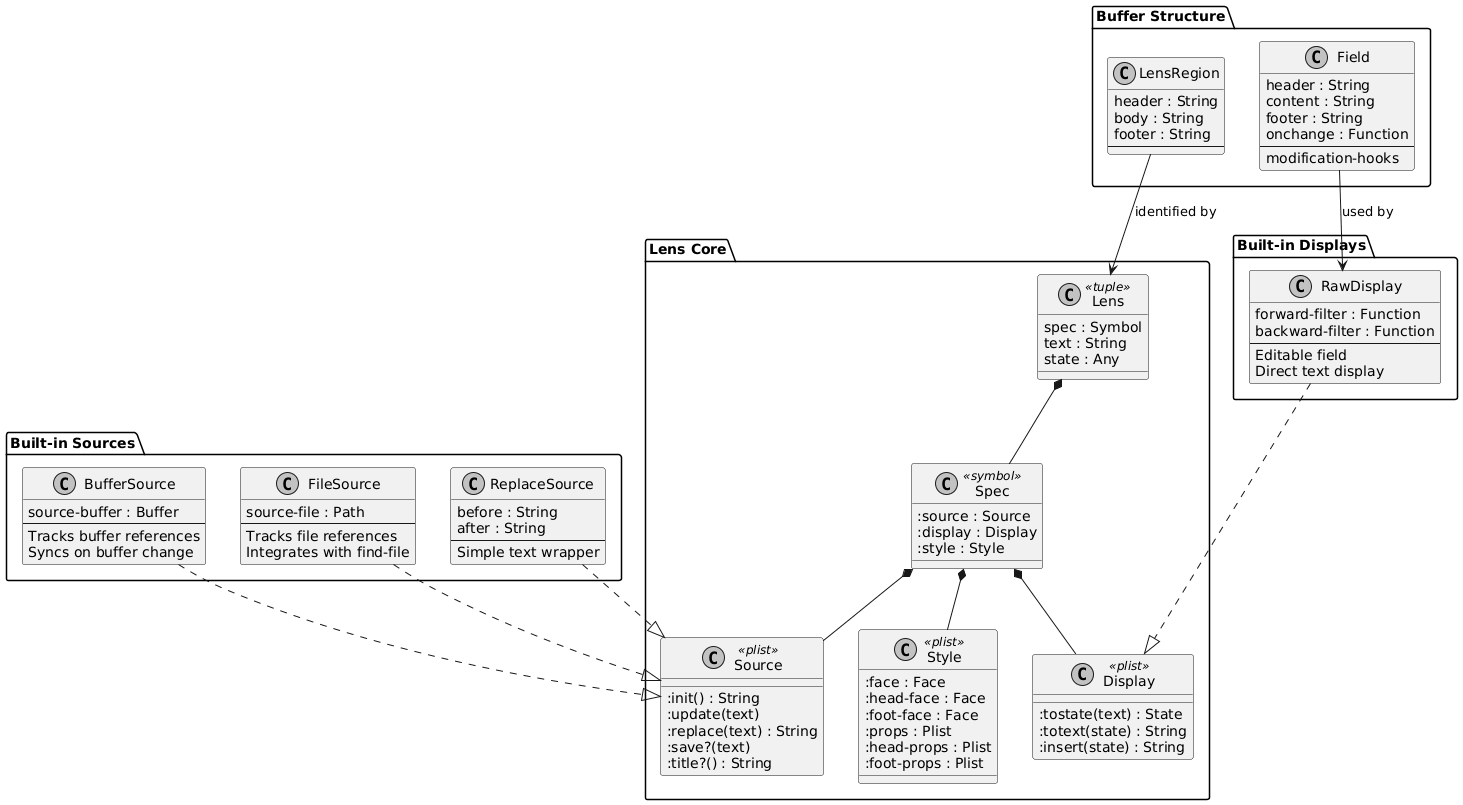

The diagram above was rendered by PlantUML. Its source (embedded in the PNG):
@startuml
skinparam classAttributeIconSize 0
skinparam monochrome true
skinparam shadowing false

package "Lens Core" {
  class Lens <<tuple>> {
    spec : Symbol
    text : String
    state : Any
  }

  class Spec <<symbol>> {
    :source : Source
    :display : Display
    :style : Style
  }

  class Source <<plist>> {
    :init() : String
    :update(text)
    :replace(text) : String
    :save?(text)
    :title?() : String
  }

  class Display <<plist>> {
    :tostate(text) : State
    :totext(state) : String
    :insert(state) : String
  }

  class Style <<plist>> {
    :face : Face
    :head-face : Face
    :foot-face : Face
    :props : Plist
    :head-props : Plist
    :foot-props : Plist
  }
}

package "Buffer Structure" {
  class LensRegion {
    header : String
    body : String
    footer : String
    --
    'lens-begin property
    'lens-end property
  }

  class Field {
    header : String
    content : String
    footer : String
    onchange : Function
    --
    'field-begin property
    'field-end property
    modification-hooks
  }
}

package "Built-in Sources" {
  class BufferSource {
    source-buffer : Buffer
    --
    Tracks buffer references
    Syncs on buffer change
  }

  class FileSource {
    source-file : Path
    --
    Tracks file references
    Integrates with find-file
  }

  class ReplaceSource {
    before : String
    after : String
    --
    Simple text wrapper
  }
}

package "Built-in Displays" {
  class RawDisplay {
    forward-filter : Function
    backward-filter : Function
    --
    Editable field
    Direct text display
  }
}

Lens *-- Spec
Spec *-- Source
Spec *-- Display
Spec *-- Style

LensRegion --> Lens : identified by
Field --> RawDisplay : used by

BufferSource ..|> Source
FileSource ..|> Source
ReplaceSource ..|> Source
RawDisplay ..|> Display

@enduml